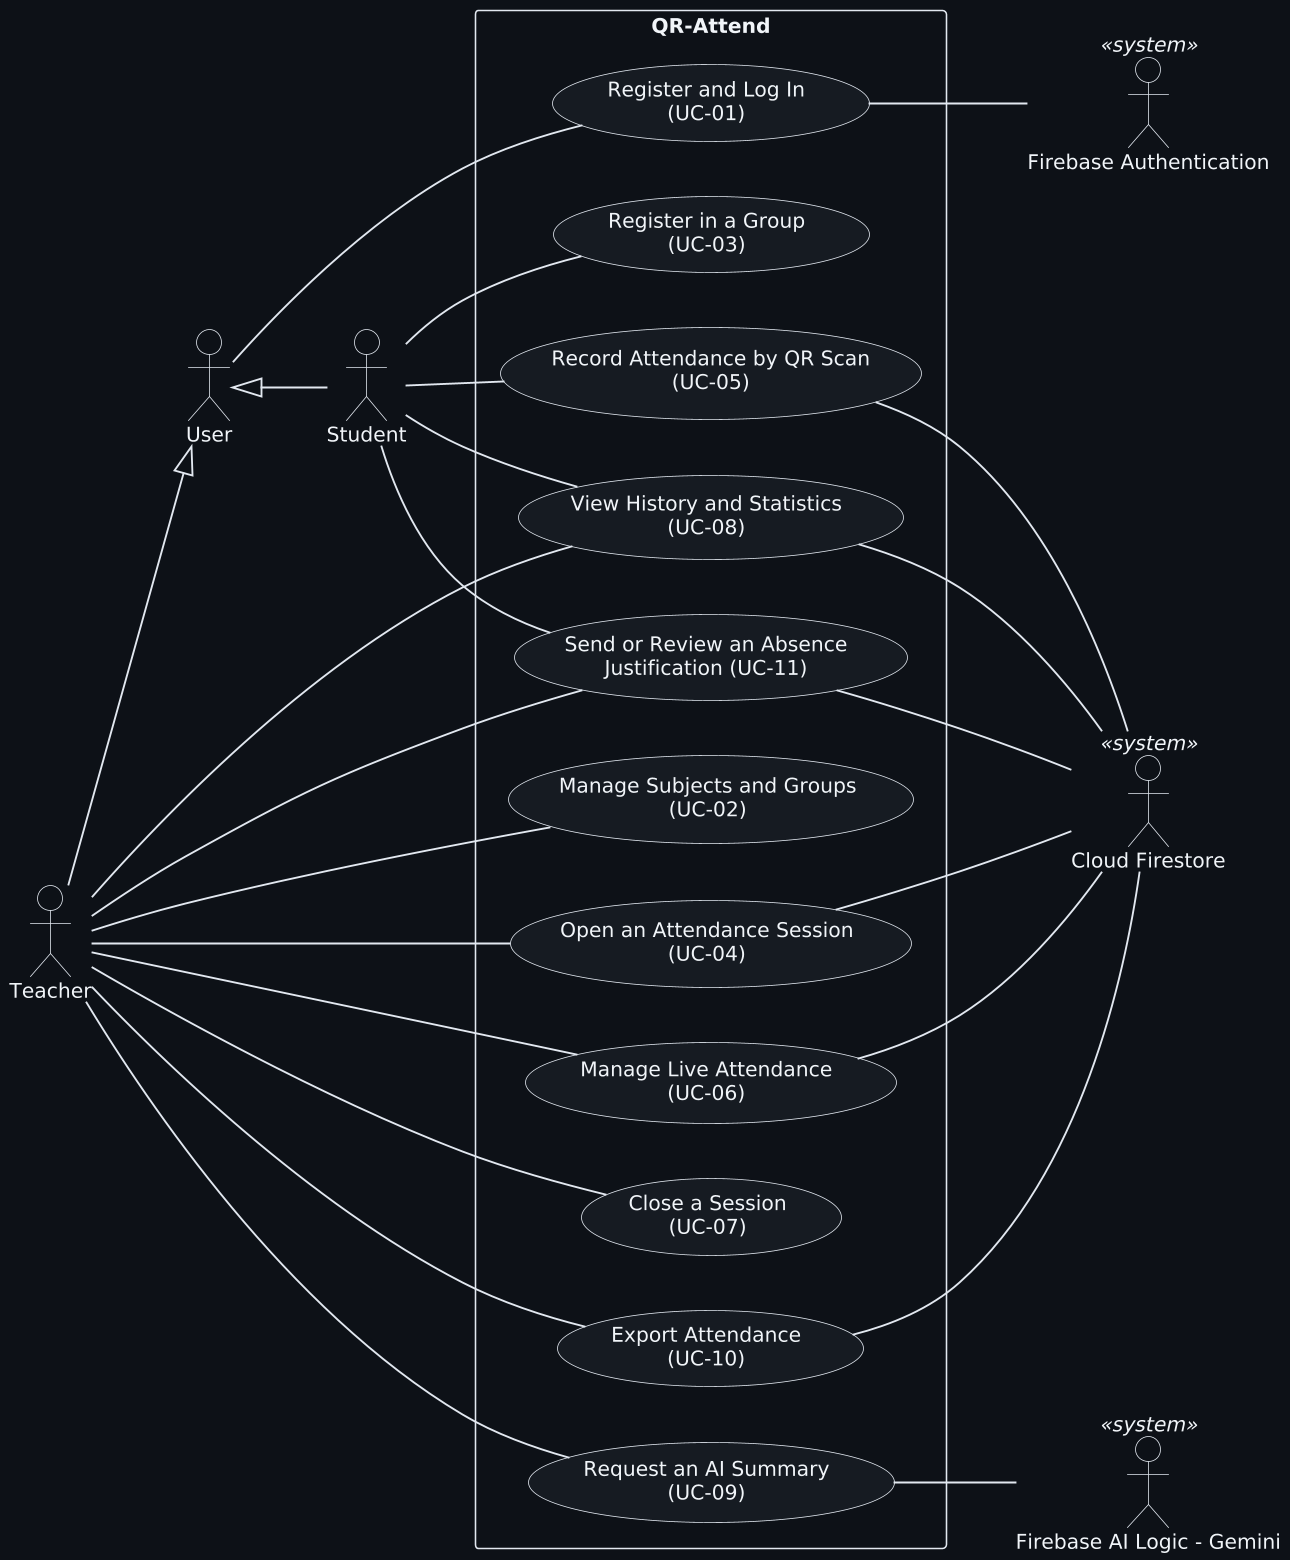

The diagram above was rendered by PlantUML. Its source (embedded in the PNG):
@startuml
left to right direction
skinparam backgroundColor #0d1117
skinparam shadowing false
skinparam defaultFontName "DejaVu Sans"
skinparam defaultFontSize 13
skinparam dpi 150
skinparam ArrowColor #E2E8F0
skinparam ArrowThickness 1.2
skinparam actor {
  BackgroundColor #0d1117
  BorderColor #E2E8F0
  FontColor #F1F5F9
}
skinparam usecase {
  BackgroundColor #161B22
  BorderColor #E2E8F0
  FontColor #F1F5F9
}
skinparam rectangle {
  BackgroundColor #0d1117
  BorderColor #E2E8F0
  FontColor #F1F5F9
}

' ---- Human actors (Teacher and Student specialize User) ----
actor "Teacher" as T
actor "User" as U
actor "Student" as S
T -down-|> U
S -up-|> U

' ---- System boundary: one bubble per documented use case (UC-01..UC-11) ----
rectangle "QR-Attend" {
  usecase "Register and Log In\n(UC-01)" as UC01
  usecase "Manage Subjects and Groups\n(UC-02)" as UC02
  usecase "Register in a Group\n(UC-03)" as UC03
  usecase "Open an Attendance Session\n(UC-04)" as UC04
  usecase "Record Attendance by QR Scan\n(UC-05)" as UC05
  usecase "Manage Live Attendance\n(UC-06)" as UC06
  usecase "Close a Session\n(UC-07)" as UC07
  usecase "View History and Statistics\n(UC-08)" as UC08
  usecase "Request an AI Summary\n(UC-09)" as UC09
  usecase "Export Attendance\n(UC-10)" as UC10
  usecase "Send or Review an Absence\nJustification (UC-11)" as UC11
}

' ---- Secondary (system) actors from Chapter 2 ----
actor "Firebase AI Logic - Gemini" <<system>> as AI
actor "Firebase Authentication" <<system>> as FA
actor "Cloud Firestore" <<system>> as FS

' ---- Teacher associations ----
T -- UC02
T -- UC04
T -- UC06
T -- UC07
T -- UC08
T -- UC09
T -- UC10
T -- UC11

' ---- Student associations ----
S -- UC03
S -- UC05
S -- UC08
S -- UC11

' ---- Shared User associations (UC-01) ----
U -- UC01

' ---- System actor connections ----
UC09 -- AI
UC01 -- FA
UC04 -- FS
UC05 -- FS
UC06 -- FS
UC08 -- FS
UC10 -- FS
UC11 -- FS
@enduml